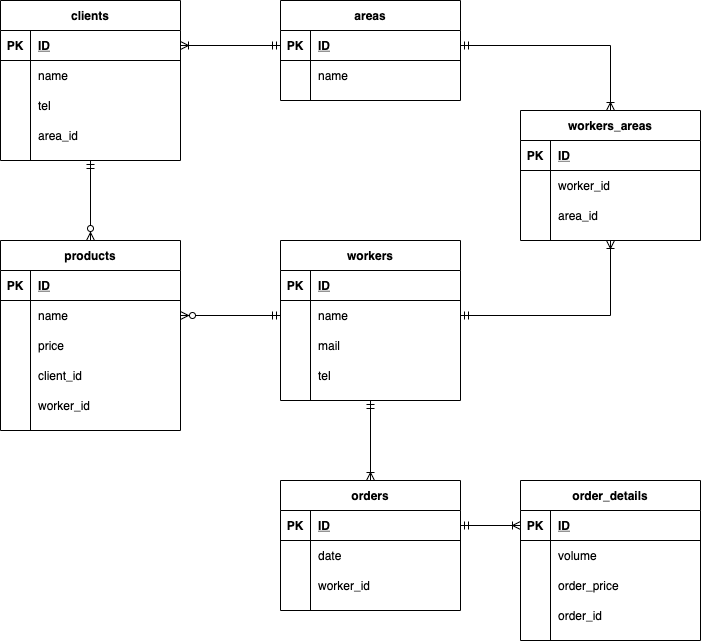

The diagram above was exported from draw.io. Its source (the exported page's mxGraphModel, read from the mxfile embedded in the PNG):
<mxGraphModel dx="808" dy="660" grid="1" gridSize="10" guides="1" tooltips="1" connect="1" arrows="1" fold="1" page="1" pageScale="1" pageWidth="827" pageHeight="1169" math="0" shadow="0">
  <root>
    <mxCell id="0" />
    <mxCell id="1" parent="0" />
    <mxCell id="2" value="products" style="shape=table;startSize=30;container=1;collapsible=1;childLayout=tableLayout;fixedRows=1;rowLines=0;fontStyle=1;align=center;resizeLast=1;" vertex="1" parent="1">
      <mxGeometry x="40" y="400" width="180" height="190" as="geometry" />
    </mxCell>
    <mxCell id="3" value="" style="shape=partialRectangle;collapsible=0;dropTarget=0;pointerEvents=0;fillColor=none;top=0;left=0;bottom=1;right=0;points=[[0,0.5],[1,0.5]];portConstraint=eastwest;" vertex="1" parent="2">
      <mxGeometry y="30" width="180" height="30" as="geometry" />
    </mxCell>
    <mxCell id="4" value="PK" style="shape=partialRectangle;connectable=0;fillColor=none;top=0;left=0;bottom=0;right=0;fontStyle=1;overflow=hidden;" vertex="1" parent="3">
      <mxGeometry width="30" height="30" as="geometry" />
    </mxCell>
    <mxCell id="5" value="ID" style="shape=partialRectangle;connectable=0;fillColor=none;top=0;left=0;bottom=0;right=0;align=left;spacingLeft=6;fontStyle=5;overflow=hidden;" vertex="1" parent="3">
      <mxGeometry x="30" width="150" height="30" as="geometry" />
    </mxCell>
    <mxCell id="6" value="" style="shape=partialRectangle;collapsible=0;dropTarget=0;pointerEvents=0;fillColor=none;top=0;left=0;bottom=0;right=0;points=[[0,0.5],[1,0.5]];portConstraint=eastwest;" vertex="1" parent="2">
      <mxGeometry y="60" width="180" height="30" as="geometry" />
    </mxCell>
    <mxCell id="7" value="" style="shape=partialRectangle;connectable=0;fillColor=none;top=0;left=0;bottom=0;right=0;editable=1;overflow=hidden;" vertex="1" parent="6">
      <mxGeometry width="30" height="30" as="geometry" />
    </mxCell>
    <mxCell id="8" value="name" style="shape=partialRectangle;connectable=0;fillColor=none;top=0;left=0;bottom=0;right=0;align=left;spacingLeft=6;overflow=hidden;" vertex="1" parent="6">
      <mxGeometry x="30" width="150" height="30" as="geometry" />
    </mxCell>
    <mxCell id="9" value="" style="shape=partialRectangle;collapsible=0;dropTarget=0;pointerEvents=0;fillColor=none;top=0;left=0;bottom=0;right=0;points=[[0,0.5],[1,0.5]];portConstraint=eastwest;" vertex="1" parent="2">
      <mxGeometry y="90" width="180" height="30" as="geometry" />
    </mxCell>
    <mxCell id="10" value="" style="shape=partialRectangle;connectable=0;fillColor=none;top=0;left=0;bottom=0;right=0;editable=1;overflow=hidden;" vertex="1" parent="9">
      <mxGeometry width="30" height="30" as="geometry" />
    </mxCell>
    <mxCell id="11" value="price" style="shape=partialRectangle;connectable=0;fillColor=none;top=0;left=0;bottom=0;right=0;align=left;spacingLeft=6;overflow=hidden;" vertex="1" parent="9">
      <mxGeometry x="30" width="150" height="30" as="geometry" />
    </mxCell>
    <mxCell id="93" value="" style="shape=partialRectangle;collapsible=0;dropTarget=0;pointerEvents=0;fillColor=none;top=0;left=0;bottom=0;right=0;points=[[0,0.5],[1,0.5]];portConstraint=eastwest;" vertex="1" parent="2">
      <mxGeometry y="120" width="180" height="30" as="geometry" />
    </mxCell>
    <mxCell id="94" value="" style="shape=partialRectangle;connectable=0;fillColor=none;top=0;left=0;bottom=0;right=0;editable=1;overflow=hidden;" vertex="1" parent="93">
      <mxGeometry width="30" height="30" as="geometry" />
    </mxCell>
    <mxCell id="95" value="client_id" style="shape=partialRectangle;connectable=0;fillColor=none;top=0;left=0;bottom=0;right=0;align=left;spacingLeft=6;overflow=hidden;" vertex="1" parent="93">
      <mxGeometry x="30" width="150" height="30" as="geometry" />
    </mxCell>
    <mxCell id="96" value="" style="shape=partialRectangle;collapsible=0;dropTarget=0;pointerEvents=0;fillColor=none;top=0;left=0;bottom=0;right=0;points=[[0,0.5],[1,0.5]];portConstraint=eastwest;" vertex="1" parent="2">
      <mxGeometry y="150" width="180" height="30" as="geometry" />
    </mxCell>
    <mxCell id="97" value="" style="shape=partialRectangle;connectable=0;fillColor=none;top=0;left=0;bottom=0;right=0;editable=1;overflow=hidden;" vertex="1" parent="96">
      <mxGeometry width="30" height="30" as="geometry" />
    </mxCell>
    <mxCell id="98" value="worker_id" style="shape=partialRectangle;connectable=0;fillColor=none;top=0;left=0;bottom=0;right=0;align=left;spacingLeft=6;overflow=hidden;" vertex="1" parent="96">
      <mxGeometry x="30" width="150" height="30" as="geometry" />
    </mxCell>
    <mxCell id="15" value="order_details" style="shape=table;startSize=30;container=1;collapsible=1;childLayout=tableLayout;fixedRows=1;rowLines=0;fontStyle=1;align=center;resizeLast=1;" vertex="1" parent="1">
      <mxGeometry x="560" y="640" width="180" height="160" as="geometry" />
    </mxCell>
    <mxCell id="16" value="" style="shape=partialRectangle;collapsible=0;dropTarget=0;pointerEvents=0;fillColor=none;top=0;left=0;bottom=1;right=0;points=[[0,0.5],[1,0.5]];portConstraint=eastwest;" vertex="1" parent="15">
      <mxGeometry y="30" width="180" height="30" as="geometry" />
    </mxCell>
    <mxCell id="17" value="PK" style="shape=partialRectangle;connectable=0;fillColor=none;top=0;left=0;bottom=0;right=0;fontStyle=1;overflow=hidden;" vertex="1" parent="16">
      <mxGeometry width="30" height="30" as="geometry" />
    </mxCell>
    <mxCell id="18" value="ID" style="shape=partialRectangle;connectable=0;fillColor=none;top=0;left=0;bottom=0;right=0;align=left;spacingLeft=6;fontStyle=5;overflow=hidden;" vertex="1" parent="16">
      <mxGeometry x="30" width="150" height="30" as="geometry" />
    </mxCell>
    <mxCell id="19" value="" style="shape=partialRectangle;collapsible=0;dropTarget=0;pointerEvents=0;fillColor=none;top=0;left=0;bottom=0;right=0;points=[[0,0.5],[1,0.5]];portConstraint=eastwest;" vertex="1" parent="15">
      <mxGeometry y="60" width="180" height="30" as="geometry" />
    </mxCell>
    <mxCell id="20" value="" style="shape=partialRectangle;connectable=0;fillColor=none;top=0;left=0;bottom=0;right=0;editable=1;overflow=hidden;" vertex="1" parent="19">
      <mxGeometry width="30" height="30" as="geometry" />
    </mxCell>
    <mxCell id="21" value="volume" style="shape=partialRectangle;connectable=0;fillColor=none;top=0;left=0;bottom=0;right=0;align=left;spacingLeft=6;overflow=hidden;" vertex="1" parent="19">
      <mxGeometry x="30" width="150" height="30" as="geometry" />
    </mxCell>
    <mxCell id="22" value="" style="shape=partialRectangle;collapsible=0;dropTarget=0;pointerEvents=0;fillColor=none;top=0;left=0;bottom=0;right=0;points=[[0,0.5],[1,0.5]];portConstraint=eastwest;" vertex="1" parent="15">
      <mxGeometry y="90" width="180" height="30" as="geometry" />
    </mxCell>
    <mxCell id="23" value="" style="shape=partialRectangle;connectable=0;fillColor=none;top=0;left=0;bottom=0;right=0;editable=1;overflow=hidden;" vertex="1" parent="22">
      <mxGeometry width="30" height="30" as="geometry" />
    </mxCell>
    <mxCell id="24" value="order_price" style="shape=partialRectangle;connectable=0;fillColor=none;top=0;left=0;bottom=0;right=0;align=left;spacingLeft=6;overflow=hidden;" vertex="1" parent="22">
      <mxGeometry x="30" width="150" height="30" as="geometry" />
    </mxCell>
    <mxCell id="102" value="" style="shape=partialRectangle;collapsible=0;dropTarget=0;pointerEvents=0;fillColor=none;top=0;left=0;bottom=0;right=0;points=[[0,0.5],[1,0.5]];portConstraint=eastwest;" vertex="1" parent="15">
      <mxGeometry y="120" width="180" height="30" as="geometry" />
    </mxCell>
    <mxCell id="103" value="" style="shape=partialRectangle;connectable=0;fillColor=none;top=0;left=0;bottom=0;right=0;editable=1;overflow=hidden;" vertex="1" parent="102">
      <mxGeometry width="30" height="30" as="geometry" />
    </mxCell>
    <mxCell id="104" value="order_id" style="shape=partialRectangle;connectable=0;fillColor=none;top=0;left=0;bottom=0;right=0;align=left;spacingLeft=6;overflow=hidden;" vertex="1" parent="102">
      <mxGeometry x="30" width="150" height="30" as="geometry" />
    </mxCell>
    <mxCell id="25" value="orders" style="shape=table;startSize=30;container=1;collapsible=1;childLayout=tableLayout;fixedRows=1;rowLines=0;fontStyle=1;align=center;resizeLast=1;" vertex="1" parent="1">
      <mxGeometry x="320" y="640" width="180" height="130" as="geometry" />
    </mxCell>
    <mxCell id="26" value="" style="shape=partialRectangle;collapsible=0;dropTarget=0;pointerEvents=0;fillColor=none;top=0;left=0;bottom=1;right=0;points=[[0,0.5],[1,0.5]];portConstraint=eastwest;" vertex="1" parent="25">
      <mxGeometry y="30" width="180" height="30" as="geometry" />
    </mxCell>
    <mxCell id="27" value="PK" style="shape=partialRectangle;connectable=0;fillColor=none;top=0;left=0;bottom=0;right=0;fontStyle=1;overflow=hidden;" vertex="1" parent="26">
      <mxGeometry width="30" height="30" as="geometry" />
    </mxCell>
    <mxCell id="28" value="ID" style="shape=partialRectangle;connectable=0;fillColor=none;top=0;left=0;bottom=0;right=0;align=left;spacingLeft=6;fontStyle=5;overflow=hidden;" vertex="1" parent="26">
      <mxGeometry x="30" width="150" height="30" as="geometry" />
    </mxCell>
    <mxCell id="29" value="" style="shape=partialRectangle;collapsible=0;dropTarget=0;pointerEvents=0;fillColor=none;top=0;left=0;bottom=0;right=0;points=[[0,0.5],[1,0.5]];portConstraint=eastwest;" vertex="1" parent="25">
      <mxGeometry y="60" width="180" height="30" as="geometry" />
    </mxCell>
    <mxCell id="30" value="" style="shape=partialRectangle;connectable=0;fillColor=none;top=0;left=0;bottom=0;right=0;editable=1;overflow=hidden;" vertex="1" parent="29">
      <mxGeometry width="30" height="30" as="geometry" />
    </mxCell>
    <mxCell id="31" value="date" style="shape=partialRectangle;connectable=0;fillColor=none;top=0;left=0;bottom=0;right=0;align=left;spacingLeft=6;overflow=hidden;" vertex="1" parent="29">
      <mxGeometry x="30" width="150" height="30" as="geometry" />
    </mxCell>
    <mxCell id="99" value="" style="shape=partialRectangle;collapsible=0;dropTarget=0;pointerEvents=0;fillColor=none;top=0;left=0;bottom=0;right=0;points=[[0,0.5],[1,0.5]];portConstraint=eastwest;" vertex="1" parent="25">
      <mxGeometry y="90" width="180" height="30" as="geometry" />
    </mxCell>
    <mxCell id="100" value="" style="shape=partialRectangle;connectable=0;fillColor=none;top=0;left=0;bottom=0;right=0;editable=1;overflow=hidden;" vertex="1" parent="99">
      <mxGeometry width="30" height="30" as="geometry" />
    </mxCell>
    <mxCell id="101" value="worker_id" style="shape=partialRectangle;connectable=0;fillColor=none;top=0;left=0;bottom=0;right=0;align=left;spacingLeft=6;overflow=hidden;" vertex="1" parent="99">
      <mxGeometry x="30" width="150" height="30" as="geometry" />
    </mxCell>
    <mxCell id="82" style="edgeStyle=orthogonalEdgeStyle;rounded=0;orthogonalLoop=1;jettySize=auto;html=1;exitX=0.5;exitY=1;exitDx=0;exitDy=0;entryX=0.5;entryY=0;entryDx=0;entryDy=0;startArrow=ERmandOne;startFill=0;endArrow=ERzeroToMany;endFill=1;" edge="1" parent="1" source="35" target="2">
      <mxGeometry relative="1" as="geometry" />
    </mxCell>
    <mxCell id="35" value="clients" style="shape=table;startSize=30;container=1;collapsible=1;childLayout=tableLayout;fixedRows=1;rowLines=0;fontStyle=1;align=center;resizeLast=1;" vertex="1" parent="1">
      <mxGeometry x="40" y="160" width="180" height="160" as="geometry" />
    </mxCell>
    <mxCell id="36" value="" style="shape=partialRectangle;collapsible=0;dropTarget=0;pointerEvents=0;fillColor=none;top=0;left=0;bottom=1;right=0;points=[[0,0.5],[1,0.5]];portConstraint=eastwest;" vertex="1" parent="35">
      <mxGeometry y="30" width="180" height="30" as="geometry" />
    </mxCell>
    <mxCell id="37" value="PK" style="shape=partialRectangle;connectable=0;fillColor=none;top=0;left=0;bottom=0;right=0;fontStyle=1;overflow=hidden;" vertex="1" parent="36">
      <mxGeometry width="30" height="30" as="geometry" />
    </mxCell>
    <mxCell id="38" value="ID" style="shape=partialRectangle;connectable=0;fillColor=none;top=0;left=0;bottom=0;right=0;align=left;spacingLeft=6;fontStyle=5;overflow=hidden;" vertex="1" parent="36">
      <mxGeometry x="30" width="150" height="30" as="geometry" />
    </mxCell>
    <mxCell id="39" value="" style="shape=partialRectangle;collapsible=0;dropTarget=0;pointerEvents=0;fillColor=none;top=0;left=0;bottom=0;right=0;points=[[0,0.5],[1,0.5]];portConstraint=eastwest;" vertex="1" parent="35">
      <mxGeometry y="60" width="180" height="30" as="geometry" />
    </mxCell>
    <mxCell id="40" value="" style="shape=partialRectangle;connectable=0;fillColor=none;top=0;left=0;bottom=0;right=0;editable=1;overflow=hidden;" vertex="1" parent="39">
      <mxGeometry width="30" height="30" as="geometry" />
    </mxCell>
    <mxCell id="41" value="name" style="shape=partialRectangle;connectable=0;fillColor=none;top=0;left=0;bottom=0;right=0;align=left;spacingLeft=6;overflow=hidden;" vertex="1" parent="39">
      <mxGeometry x="30" width="150" height="30" as="geometry" />
    </mxCell>
    <mxCell id="42" value="" style="shape=partialRectangle;collapsible=0;dropTarget=0;pointerEvents=0;fillColor=none;top=0;left=0;bottom=0;right=0;points=[[0,0.5],[1,0.5]];portConstraint=eastwest;" vertex="1" parent="35">
      <mxGeometry y="90" width="180" height="30" as="geometry" />
    </mxCell>
    <mxCell id="43" value="" style="shape=partialRectangle;connectable=0;fillColor=none;top=0;left=0;bottom=0;right=0;editable=1;overflow=hidden;" vertex="1" parent="42">
      <mxGeometry width="30" height="30" as="geometry" />
    </mxCell>
    <mxCell id="44" value="tel" style="shape=partialRectangle;connectable=0;fillColor=none;top=0;left=0;bottom=0;right=0;align=left;spacingLeft=6;overflow=hidden;" vertex="1" parent="42">
      <mxGeometry x="30" width="150" height="30" as="geometry" />
    </mxCell>
    <mxCell id="90" value="" style="shape=partialRectangle;collapsible=0;dropTarget=0;pointerEvents=0;fillColor=none;top=0;left=0;bottom=0;right=0;points=[[0,0.5],[1,0.5]];portConstraint=eastwest;" vertex="1" parent="35">
      <mxGeometry y="120" width="180" height="30" as="geometry" />
    </mxCell>
    <mxCell id="91" value="" style="shape=partialRectangle;connectable=0;fillColor=none;top=0;left=0;bottom=0;right=0;editable=1;overflow=hidden;" vertex="1" parent="90">
      <mxGeometry width="30" height="30" as="geometry" />
    </mxCell>
    <mxCell id="92" value="area_id" style="shape=partialRectangle;connectable=0;fillColor=none;top=0;left=0;bottom=0;right=0;align=left;spacingLeft=6;overflow=hidden;" vertex="1" parent="90">
      <mxGeometry x="30" width="150" height="30" as="geometry" />
    </mxCell>
    <mxCell id="89" style="edgeStyle=orthogonalEdgeStyle;rounded=0;orthogonalLoop=1;jettySize=auto;html=1;exitX=0.5;exitY=1;exitDx=0;exitDy=0;entryX=0.5;entryY=0;entryDx=0;entryDy=0;startArrow=ERmandOne;startFill=0;endArrow=ERoneToMany;endFill=0;" edge="1" parent="1" source="45" target="25">
      <mxGeometry relative="1" as="geometry" />
    </mxCell>
    <mxCell id="45" value="workers" style="shape=table;startSize=30;container=1;collapsible=1;childLayout=tableLayout;fixedRows=1;rowLines=0;fontStyle=1;align=center;resizeLast=1;" vertex="1" parent="1">
      <mxGeometry x="320" y="400" width="180" height="160" as="geometry" />
    </mxCell>
    <mxCell id="46" value="" style="shape=partialRectangle;collapsible=0;dropTarget=0;pointerEvents=0;fillColor=none;top=0;left=0;bottom=1;right=0;points=[[0,0.5],[1,0.5]];portConstraint=eastwest;" vertex="1" parent="45">
      <mxGeometry y="30" width="180" height="30" as="geometry" />
    </mxCell>
    <mxCell id="47" value="PK" style="shape=partialRectangle;connectable=0;fillColor=none;top=0;left=0;bottom=0;right=0;fontStyle=1;overflow=hidden;" vertex="1" parent="46">
      <mxGeometry width="30" height="30" as="geometry" />
    </mxCell>
    <mxCell id="48" value="ID" style="shape=partialRectangle;connectable=0;fillColor=none;top=0;left=0;bottom=0;right=0;align=left;spacingLeft=6;fontStyle=5;overflow=hidden;" vertex="1" parent="46">
      <mxGeometry x="30" width="150" height="30" as="geometry" />
    </mxCell>
    <mxCell id="49" value="" style="shape=partialRectangle;collapsible=0;dropTarget=0;pointerEvents=0;fillColor=none;top=0;left=0;bottom=0;right=0;points=[[0,0.5],[1,0.5]];portConstraint=eastwest;" vertex="1" parent="45">
      <mxGeometry y="60" width="180" height="30" as="geometry" />
    </mxCell>
    <mxCell id="50" value="" style="shape=partialRectangle;connectable=0;fillColor=none;top=0;left=0;bottom=0;right=0;editable=1;overflow=hidden;" vertex="1" parent="49">
      <mxGeometry width="30" height="30" as="geometry" />
    </mxCell>
    <mxCell id="51" value="name" style="shape=partialRectangle;connectable=0;fillColor=none;top=0;left=0;bottom=0;right=0;align=left;spacingLeft=6;overflow=hidden;" vertex="1" parent="49">
      <mxGeometry x="30" width="150" height="30" as="geometry" />
    </mxCell>
    <mxCell id="52" value="" style="shape=partialRectangle;collapsible=0;dropTarget=0;pointerEvents=0;fillColor=none;top=0;left=0;bottom=0;right=0;points=[[0,0.5],[1,0.5]];portConstraint=eastwest;" vertex="1" parent="45">
      <mxGeometry y="90" width="180" height="30" as="geometry" />
    </mxCell>
    <mxCell id="53" value="" style="shape=partialRectangle;connectable=0;fillColor=none;top=0;left=0;bottom=0;right=0;editable=1;overflow=hidden;" vertex="1" parent="52">
      <mxGeometry width="30" height="30" as="geometry" />
    </mxCell>
    <mxCell id="54" value="mail" style="shape=partialRectangle;connectable=0;fillColor=none;top=0;left=0;bottom=0;right=0;align=left;spacingLeft=6;overflow=hidden;" vertex="1" parent="52">
      <mxGeometry x="30" width="150" height="30" as="geometry" />
    </mxCell>
    <mxCell id="55" value="" style="shape=partialRectangle;collapsible=0;dropTarget=0;pointerEvents=0;fillColor=none;top=0;left=0;bottom=0;right=0;points=[[0,0.5],[1,0.5]];portConstraint=eastwest;" vertex="1" parent="45">
      <mxGeometry y="120" width="180" height="30" as="geometry" />
    </mxCell>
    <mxCell id="56" value="" style="shape=partialRectangle;connectable=0;fillColor=none;top=0;left=0;bottom=0;right=0;editable=1;overflow=hidden;" vertex="1" parent="55">
      <mxGeometry width="30" height="30" as="geometry" />
    </mxCell>
    <mxCell id="57" value="tel" style="shape=partialRectangle;connectable=0;fillColor=none;top=0;left=0;bottom=0;right=0;align=left;spacingLeft=6;overflow=hidden;" vertex="1" parent="55">
      <mxGeometry x="30" width="150" height="30" as="geometry" />
    </mxCell>
    <mxCell id="58" value="areas" style="shape=table;startSize=30;container=1;collapsible=1;childLayout=tableLayout;fixedRows=1;rowLines=0;fontStyle=1;align=center;resizeLast=1;" vertex="1" parent="1">
      <mxGeometry x="320" y="160" width="180" height="100" as="geometry" />
    </mxCell>
    <mxCell id="59" value="" style="shape=partialRectangle;collapsible=0;dropTarget=0;pointerEvents=0;fillColor=none;top=0;left=0;bottom=1;right=0;points=[[0,0.5],[1,0.5]];portConstraint=eastwest;" vertex="1" parent="58">
      <mxGeometry y="30" width="180" height="30" as="geometry" />
    </mxCell>
    <mxCell id="60" value="PK" style="shape=partialRectangle;connectable=0;fillColor=none;top=0;left=0;bottom=0;right=0;fontStyle=1;overflow=hidden;" vertex="1" parent="59">
      <mxGeometry width="30" height="30" as="geometry" />
    </mxCell>
    <mxCell id="61" value="ID" style="shape=partialRectangle;connectable=0;fillColor=none;top=0;left=0;bottom=0;right=0;align=left;spacingLeft=6;fontStyle=5;overflow=hidden;" vertex="1" parent="59">
      <mxGeometry x="30" width="150" height="30" as="geometry" />
    </mxCell>
    <mxCell id="62" value="" style="shape=partialRectangle;collapsible=0;dropTarget=0;pointerEvents=0;fillColor=none;top=0;left=0;bottom=0;right=0;points=[[0,0.5],[1,0.5]];portConstraint=eastwest;" vertex="1" parent="58">
      <mxGeometry y="60" width="180" height="30" as="geometry" />
    </mxCell>
    <mxCell id="63" value="" style="shape=partialRectangle;connectable=0;fillColor=none;top=0;left=0;bottom=0;right=0;editable=1;overflow=hidden;" vertex="1" parent="62">
      <mxGeometry width="30" height="30" as="geometry" />
    </mxCell>
    <mxCell id="64" value="name" style="shape=partialRectangle;connectable=0;fillColor=none;top=0;left=0;bottom=0;right=0;align=left;spacingLeft=6;overflow=hidden;" vertex="1" parent="62">
      <mxGeometry x="30" width="150" height="30" as="geometry" />
    </mxCell>
    <mxCell id="71" value="workers_areas" style="shape=table;startSize=30;container=1;collapsible=1;childLayout=tableLayout;fixedRows=1;rowLines=0;fontStyle=1;align=center;resizeLast=1;" vertex="1" parent="1">
      <mxGeometry x="560" y="270" width="180" height="130" as="geometry" />
    </mxCell>
    <mxCell id="72" value="" style="shape=partialRectangle;collapsible=0;dropTarget=0;pointerEvents=0;fillColor=none;top=0;left=0;bottom=1;right=0;points=[[0,0.5],[1,0.5]];portConstraint=eastwest;" vertex="1" parent="71">
      <mxGeometry y="30" width="180" height="30" as="geometry" />
    </mxCell>
    <mxCell id="73" value="PK" style="shape=partialRectangle;connectable=0;fillColor=none;top=0;left=0;bottom=0;right=0;fontStyle=1;overflow=hidden;" vertex="1" parent="72">
      <mxGeometry width="30" height="30" as="geometry" />
    </mxCell>
    <mxCell id="74" value="ID" style="shape=partialRectangle;connectable=0;fillColor=none;top=0;left=0;bottom=0;right=0;align=left;spacingLeft=6;fontStyle=5;overflow=hidden;" vertex="1" parent="72">
      <mxGeometry x="30" width="150" height="30" as="geometry" />
    </mxCell>
    <mxCell id="75" value="" style="shape=partialRectangle;collapsible=0;dropTarget=0;pointerEvents=0;fillColor=none;top=0;left=0;bottom=0;right=0;points=[[0,0.5],[1,0.5]];portConstraint=eastwest;" vertex="1" parent="71">
      <mxGeometry y="60" width="180" height="30" as="geometry" />
    </mxCell>
    <mxCell id="76" value="" style="shape=partialRectangle;connectable=0;fillColor=none;top=0;left=0;bottom=0;right=0;editable=1;overflow=hidden;" vertex="1" parent="75">
      <mxGeometry width="30" height="30" as="geometry" />
    </mxCell>
    <mxCell id="77" value="worker_id" style="shape=partialRectangle;connectable=0;fillColor=none;top=0;left=0;bottom=0;right=0;align=left;spacingLeft=6;overflow=hidden;" vertex="1" parent="75">
      <mxGeometry x="30" width="150" height="30" as="geometry" />
    </mxCell>
    <mxCell id="78" value="" style="shape=partialRectangle;collapsible=0;dropTarget=0;pointerEvents=0;fillColor=none;top=0;left=0;bottom=0;right=0;points=[[0,0.5],[1,0.5]];portConstraint=eastwest;" vertex="1" parent="71">
      <mxGeometry y="90" width="180" height="30" as="geometry" />
    </mxCell>
    <mxCell id="79" value="" style="shape=partialRectangle;connectable=0;fillColor=none;top=0;left=0;bottom=0;right=0;editable=1;overflow=hidden;" vertex="1" parent="78">
      <mxGeometry width="30" height="30" as="geometry" />
    </mxCell>
    <mxCell id="80" value="area_id" style="shape=partialRectangle;connectable=0;fillColor=none;top=0;left=0;bottom=0;right=0;align=left;spacingLeft=6;overflow=hidden;" vertex="1" parent="78">
      <mxGeometry x="30" width="150" height="30" as="geometry" />
    </mxCell>
    <mxCell id="83" style="edgeStyle=orthogonalEdgeStyle;rounded=0;orthogonalLoop=1;jettySize=auto;html=1;exitX=0;exitY=0.5;exitDx=0;exitDy=0;entryX=1;entryY=0.5;entryDx=0;entryDy=0;startArrow=ERmandOne;startFill=0;endArrow=ERzeroToMany;endFill=1;" edge="1" parent="1" source="49" target="6">
      <mxGeometry relative="1" as="geometry" />
    </mxCell>
    <mxCell id="84" style="edgeStyle=orthogonalEdgeStyle;rounded=0;orthogonalLoop=1;jettySize=auto;html=1;exitX=1;exitY=0.5;exitDx=0;exitDy=0;entryX=0.5;entryY=1;entryDx=0;entryDy=0;startArrow=ERmandOne;startFill=0;endArrow=ERoneToMany;endFill=0;" edge="1" parent="1" source="49" target="71">
      <mxGeometry relative="1" as="geometry" />
    </mxCell>
    <mxCell id="85" style="edgeStyle=orthogonalEdgeStyle;rounded=0;orthogonalLoop=1;jettySize=auto;html=1;exitX=1;exitY=0.5;exitDx=0;exitDy=0;entryX=0.5;entryY=0;entryDx=0;entryDy=0;startArrow=ERmandOne;startFill=0;endArrow=ERoneToMany;endFill=0;" edge="1" parent="1" source="59" target="71">
      <mxGeometry relative="1" as="geometry" />
    </mxCell>
    <mxCell id="87" style="edgeStyle=orthogonalEdgeStyle;rounded=0;orthogonalLoop=1;jettySize=auto;html=1;exitX=0;exitY=0.5;exitDx=0;exitDy=0;entryX=1;entryY=0.5;entryDx=0;entryDy=0;startArrow=ERmandOne;startFill=0;endArrow=ERoneToMany;endFill=0;" edge="1" parent="1" source="59" target="36">
      <mxGeometry relative="1" as="geometry" />
    </mxCell>
    <mxCell id="88" style="edgeStyle=orthogonalEdgeStyle;rounded=0;orthogonalLoop=1;jettySize=auto;html=1;exitX=1;exitY=0.5;exitDx=0;exitDy=0;entryX=0;entryY=0.5;entryDx=0;entryDy=0;startArrow=ERmandOne;startFill=0;endArrow=ERoneToMany;endFill=0;" edge="1" parent="1" source="26" target="16">
      <mxGeometry relative="1" as="geometry" />
    </mxCell>
  </root>
</mxGraphModel>